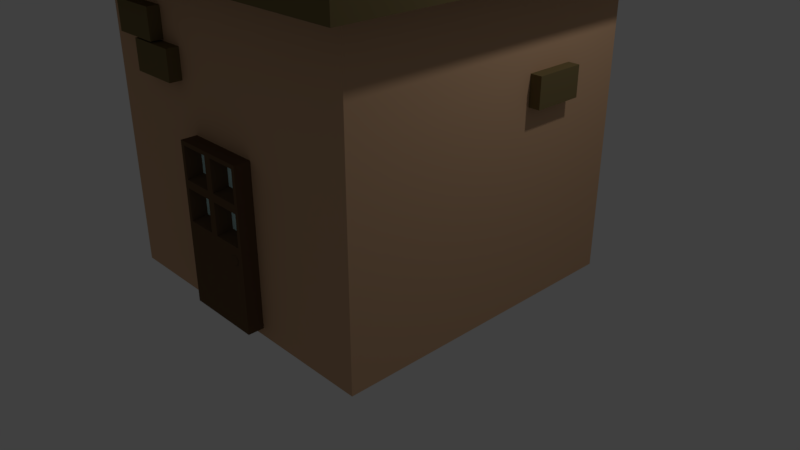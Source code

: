 # Source: House2.blend  (saved by Blender 2.79.0; exported with 4.5.12 LTS)
import bpy
from mathutils import Matrix  # noqa: F401  (used for matrix-valued properties, if any)

bpy.ops.wm.read_factory_settings(use_empty=True)
scene = bpy.context.scene
scene.name = 'Scene'

# ---- collections
col_collection_1 = bpy.data.collections.new('Collection 1'); scene.collection.children.link(col_collection_1)

# ---- materials (node trees are filled in below, after node groups)
mat_roof = bpy.data.materials.new('Roof')
mat_roof.alpha_threshold = 0.0
mat_roof.use_transparent_shadow = False
mat_roof.diffuse_color = (0.1902, 0.1441, 0.06226, 1.0)
mat_roof.roughness = 0.5
mat_door = bpy.data.materials.new('Door')
mat_door.alpha_threshold = 0.0
mat_door.use_transparent_shadow = False
mat_door.diffuse_color = (0.1376, 0.08273, 0.04389, 1.0)
mat_door.roughness = 0.5
mat_glass = bpy.data.materials.new('Glass')
mat_glass.alpha_threshold = 0.0
mat_glass.use_transparent_shadow = False
mat_glass.diffuse_color = (0.6739, 1.0, 1.0, 1.0)
mat_glass.roughness = 0.5
mat_house = bpy.data.materials.new('House')
mat_house.alpha_threshold = 0.0
mat_house.use_transparent_shadow = False
mat_house.diffuse_color = (0.65, 0.4043, 0.2387, 1.0)
mat_house.roughness = 0.5
mat_house.line_color = (0.0, 0.0, 0.0, 1.0)

# ---- material node trees

# ---- world
world_world = bpy.data.worlds.new('World'); scene.world = world_world
world_world.color = (0.05088, 0.05088, 0.05088)
world_world.use_sun_shadow = False
world_world.sun_shadow_jitter_overblur = 0.0
world_world.cycles.sampling_method = 'MANUAL'

# ---- cameras
cam_camera = bpy.data.cameras.new('Camera')
cam_camera.clip_end = 100.0
cam_camera.lens = 35.0
cam_camera.sensor_width = 32.0
cam_camera.sensor_height = 18.0
cam_camera.ortho_scale = 7.314
cam_camera.dof.focus_distance = 0.0
cam_camera.dof.aperture_fstop = 128.0

# ---- lights
light_lamp = bpy.data.lights.new('Lamp', 'POINT')
light_lamp.transmission_factor = 0.0
light_lamp.cutoff_distance = 30.0
light_lamp.energy = 100.0
light_lamp.shadow_buffer_clip_start = 1.001
light_lamp.shadow_soft_size = 0.1
light_lamp.shadow_maximum_resolution = 0.006
light_lamp.use_absolute_resolution = True

# ---- meshes
me_cube_006 = bpy.data.meshes.new('Cube.006')
me_cube_006.from_pydata([(-1.0, -1.0, -1.0), (-1.0, -1.0, 1.0), (-1.0, 1.0, -1.0), (-1.0, 1.0, 1.0), (1.0, -1.0, -1.0), (1.0, -1.0, 1.0), (1.0, 1.0, -1.0), (1.0, 1.0, 1.0)], [], [(0, 1, 3, 2), (2, 3, 7, 6), (6, 7, 5, 4), (4, 5, 1, 0), (2, 6, 4, 0), (7, 3, 1, 5)])
me_cube_006.materials.append(mat_roof)
me_cube_006.use_remesh_preserve_volume = False
me_cube_006.use_remesh_preserve_attributes = False
me_cube_006.use_mirror_vertex_groups = False
me_cube_006.update()
me_cube_005 = bpy.data.meshes.new('Cube.005')
me_cube_005.from_pydata([(-1.0, -1.0, -1.0), (-1.0, -1.0, 1.0), (-1.0, 1.0, -1.0), (-1.0, 1.0, 1.0), (1.0, -1.0, -1.0), (1.0, -1.0, 1.0), (1.0, 1.0, -1.0), (1.0, 1.0, 1.0)], [], [(0, 1, 3, 2), (2, 3, 7, 6), (6, 7, 5, 4), (4, 5, 1, 0), (2, 6, 4, 0), (7, 3, 1, 5)])
me_cube_005.materials.append(mat_roof)
me_cube_005.use_remesh_preserve_volume = False
me_cube_005.use_remesh_preserve_attributes = False
me_cube_005.use_mirror_vertex_groups = False
me_cube_005.update()
me_cube_004 = bpy.data.meshes.new('Cube.004')
me_cube_004.from_pydata([(-1.0, -1.0, -1.0), (-1.0, -1.0, 1.0), (-1.0, 1.0, -1.0), (-1.0, 1.0, 1.0), (1.0, -1.0, -1.0), (1.0, -1.0, 1.0), (1.0, 1.0, -1.0), (1.0, 1.0, 1.0)], [], [(0, 1, 3, 2), (2, 3, 7, 6), (6, 7, 5, 4), (4, 5, 1, 0), (2, 6, 4, 0), (7, 3, 1, 5)])
me_cube_004.materials.append(mat_roof)
me_cube_004.use_remesh_preserve_volume = False
me_cube_004.use_remesh_preserve_attributes = False
me_cube_004.use_mirror_vertex_groups = False
me_cube_004.update()
me_cube_003 = bpy.data.meshes.new('Cube.003')
me_cube_003.from_pydata([(-1.0, -1.0, -1.0), (-1.0, -1.0, 1.0), (-1.0, 1.0, -1.0), (-1.0, 1.0, 1.0), (1.0, -1.0, -1.0), (1.0, -1.0, 1.0), (1.0, 1.0, -1.0), (1.0, 1.0, 1.0)], [], [(0, 1, 3, 2), (2, 3, 7, 6), (6, 7, 5, 4), (4, 5, 1, 0), (2, 6, 4, 0), (7, 3, 1, 5)])
me_cube_003.materials.append(mat_roof)
me_cube_003.use_remesh_preserve_volume = False
me_cube_003.use_remesh_preserve_attributes = False
me_cube_003.use_mirror_vertex_groups = False
me_cube_003.update()
me_sphere = bpy.data.meshes.new('Sphere')
me_sphere.from_pydata([(0.0, 0.7071, 0.7071), (0.0, 1.0, -4.371e-08), (0.0, 0.7071, -0.7071), (0.5, 0.5, 0.7071), (0.7071, 0.7071, -4.371e-08), (0.5, 0.5, -0.7071), (0.7071, -8.521e-08, 0.7071), (1.0, -5.541e-08, -4.371e-08), (0.7071, -8.521e-08, -0.7071), (0.5, -0.5, 0.7071), (0.7071, -0.7071, -4.371e-08), (0.5, -0.5, -0.7071), (0.0, -8.742e-08, -1.0), (3.201e-08, -0.7071, 0.7071), (2.213e-09, -1.0, -4.371e-08), (3.201e-08, -0.7071, -0.7071), (-6.182e-08, -1.492e-07, 1.0), (-0.5, -0.5, 0.7071), (-0.7071, -0.7071, -4.371e-08), (-0.5, -0.5, -0.7071), (-0.7071, -8.521e-08, 0.7071), (-1.0, -5.541e-08, -4.371e-08), (-0.7071, -8.521e-08, -0.7071), (-0.5, 0.5, 0.7071), (-0.7071, 0.7071, -4.371e-08), (-0.5, 0.5, -0.7071)], [], [(2, 1, 4, 5), (0, 16, 3), (12, 2, 5), (1, 0, 3, 4), (5, 4, 7, 8), (3, 16, 6), (12, 5, 8), (4, 3, 6, 7), (8, 7, 10, 11), (6, 16, 9), (12, 8, 11), (7, 6, 9, 10), (11, 10, 14, 15), (9, 16, 13), (12, 11, 15), (10, 9, 13, 14), (15, 14, 18, 19), (13, 16, 17), (12, 15, 19), (14, 13, 17, 18), (19, 18, 21, 22), (17, 16, 20), (12, 19, 22), (18, 17, 20, 21), (21, 20, 23, 24), (22, 21, 24, 25), (20, 16, 23), (12, 22, 25), (12, 25, 2), (24, 23, 0, 1), (25, 24, 1, 2), (23, 16, 0)])
me_sphere.materials.append(mat_door)
me_sphere.use_remesh_preserve_volume = False
me_sphere.use_remesh_preserve_attributes = False
me_sphere.use_mirror_vertex_groups = False
me_sphere.update()
me_cube_002 = bpy.data.meshes.new('Cube.002')
me_cube_002.from_pydata([(-1.0, -1.0, -1.0), (-1.0, -1.0, 1.0), (-1.0, 1.0, -1.0), (-1.0, 1.0, 1.0), (1.0, -1.0, -1.0), (1.0, -1.0, 1.0), (1.0, 1.0, -1.0), (1.0, 1.0, 1.0), (-1.0, -1.0, 0.0), (-1.0, 1.0, 0.0), (1.0, 1.0, 0.0), (1.0, -1.0, 0.0), (-1.0, -1.0, 0.5), (-1.0, 1.0, 0.5), (1.0, 1.0, 0.5), (1.0, -1.0, 0.5), (0.0, 1.0, -1.0), (0.0, 1.0, 1.0), (0.0, -1.0, -1.0), (0.0, -1.0, 1.0), (0.0, -1.0, 0.0), (0.0, 1.0, 0.0), (0.0, -1.0, 0.5), (0.0, 1.0, 0.5), (-0.9, -1.0, 0.55), (-0.9, -1.0, 0.95), (-0.1, -1.0, 0.95), (-0.1, -1.0, 0.55), (0.9, -1.0, 0.95), (0.9, -1.0, 0.55), (0.1, -1.0, 0.95), (0.1, -1.0, 0.55), (0.9, -1.0, 0.45), (0.9, -1.0, 0.05), (0.1, -1.0, 0.05), (0.1, -1.0, 0.45), (-0.1, -1.0, 0.05), (-0.9, -1.0, 0.05), (-0.9, -1.0, 0.45), (-0.1, -1.0, 0.45), (-0.8114, -0.2988, 0.5943), (-0.8114, -0.2988, 0.9057), (-0.1886, -0.2988, 0.9057), (-0.1886, -0.2988, 0.5943), (0.8114, -0.2988, 0.9057), (0.8114, -0.2988, 0.5943), (0.1886, -0.2988, 0.9057), (0.1886, -0.2988, 0.5943), (0.8114, -0.2988, 0.4057), (0.8114, -0.2988, 0.0943), (0.1886, -0.2988, 0.0943), (0.1886, -0.2988, 0.4057), (-0.1886, -0.2988, 0.0943), (-0.8114, -0.2988, 0.0943), (-0.8114, -0.2988, 0.4057), (-0.1886, -0.2988, 0.4057)], [], [(12, 1, 3, 13), (23, 17, 7, 14), (14, 7, 5, 15), (12, 22, 27, 24), (16, 6, 4, 18), (17, 3, 1, 19), (18, 20, 8, 0), (6, 10, 11, 4), (16, 21, 10, 6), (0, 8, 9, 2), (20, 22, 39, 36), (10, 14, 15, 11), (21, 23, 14, 10), (8, 12, 13, 9), (9, 13, 23, 21), (20, 11, 33, 34), (2, 9, 21, 16), (4, 11, 20, 18), (7, 17, 19, 5), (2, 16, 18, 0), (5, 19, 30, 28), (13, 3, 17, 23), (26, 25, 41, 42), (19, 1, 25, 26), (22, 19, 26, 27), (1, 12, 24, 25), (29, 28, 44, 45), (19, 22, 31, 30), (15, 5, 28, 29), (22, 15, 29, 31), (25, 24, 40, 41), (11, 15, 32, 33), (22, 20, 34, 35), (15, 22, 35, 32), (36, 39, 55, 52), (22, 12, 38, 39), (12, 8, 37, 38), (8, 20, 36, 37), (43, 42, 41, 40), (45, 44, 46, 47), (49, 48, 51, 50), (52, 55, 54, 53), (33, 32, 48, 49), (28, 30, 46, 44), (37, 36, 52, 53), (24, 27, 43, 40), (34, 33, 49, 50), (31, 29, 45, 47), (38, 37, 53, 54), (27, 26, 42, 43), (32, 35, 51, 48), (30, 31, 47, 46), (39, 38, 54, 55), (35, 34, 50, 51)])
me_cube_002.polygons.foreach_set('material_index', [0, 0, 0, 0, 0, 0, 0, 0, 0, 0, 0, 0, 0, 0, 0, 0, 0, 0, 0, 0, 0, 0, 0, 0, 0, 0, 0, 0, 0, 0, 0, 0, 0, 0, 0, 0, 0, 0, 1, 1, 1, 1, 0, 0, 0, 0, 0, 0, 0, 0, 0, 0, 0, 0])
me_cube_002.materials.append(mat_door)
me_cube_002.materials.append(mat_glass)
me_cube_002.use_remesh_preserve_volume = False
me_cube_002.use_remesh_preserve_attributes = False
me_cube_002.use_mirror_vertex_groups = False
me_cube_002.update()
me_cube_001 = bpy.data.meshes.new('Cube.001')
me_cube_001.from_pydata([(-1.28, -1.28, -1.0), (-1.28, 1.28, -1.0), (1.28, -1.28, -1.0), (1.28, 1.28, -1.0), (0.0, 0.0, 0.0), (-1.28, 1.28, -1.099), (-1.28, -1.28, -1.099), (1.28, 1.28, -1.099), (1.28, -1.28, -1.099)], [], [(0, 4, 1), (1, 4, 3), (3, 4, 2), (2, 4, 0), (0, 1, 5, 6), (5, 7, 8, 6), (3, 2, 8, 7), (1, 3, 7, 5), (2, 0, 6, 8)])
me_cube_001.materials.append(mat_roof)
me_cube_001.use_remesh_preserve_volume = False
me_cube_001.use_remesh_preserve_attributes = False
me_cube_001.use_mirror_vertex_groups = False
me_cube_001.update()
me_cube = bpy.data.meshes.new('Cube')
me_cube.from_pydata([(1.0, 1.0, -1.05), (1.0, -1.0, -1.05), (-1.0, -1.0, -1.05), (-1.0, 1.0, -1.05), (1.0, 1.0, 1.0), (1.0, -1.0, 1.0), (-1.0, -1.0, 1.0), (-1.0, 1.0, 1.0)], [], [(0, 1, 2, 3), (4, 7, 6, 5), (0, 4, 5, 1), (1, 5, 6, 2), (2, 6, 7, 3), (4, 0, 3, 7)])
me_cube.materials.append(mat_house)
me_cube.use_remesh_preserve_volume = False
me_cube.use_remesh_preserve_attributes = False
me_cube.use_mirror_vertex_groups = False
me_cube.update()

# ---- objects
ob_brick_003 = bpy.data.objects.new('Brick.003', me_cube_006)
ob_brick_002 = bpy.data.objects.new('Brick.002', me_cube_005)
ob_brick_001 = bpy.data.objects.new('Brick.001', me_cube_004)
ob_brick = bpy.data.objects.new('Brick', me_cube_003)
ob_sphere = bpy.data.objects.new('Sphere', me_sphere)
ob_door = bpy.data.objects.new('Door', me_cube_002)
ob_roof = bpy.data.objects.new('Roof', me_cube_001)
ob_house = bpy.data.objects.new('House', me_cube)
ob_lamp = bpy.data.objects.new('Lamp', light_lamp)
ob_camera = bpy.data.objects.new('Camera', cam_camera)

# ---- transforms, parenting, visibility, modifiers, constraints
ob_brick_003.location = (-1.953, -0.1602, 2.528)
ob_brick_003.rotation_euler = (0.0, -0.0, 1.571)
ob_brick_003.scale = (0.3207, 0.09636, 0.1837)
ob_brick_003.lineart.crease_threshold = 0.0
ob_brick_002.location = (2.047, 0.8398, 2.528)
ob_brick_002.rotation_euler = (0.0, -0.0, 1.571)
ob_brick_002.scale = (0.3207, 0.09636, 0.1837)
ob_brick_002.lineart.crease_threshold = 0.0
ob_brick_001.location = (-0.998, -2.058, 2.755)
ob_brick_001.scale = (0.3207, 0.09636, 0.1837)
ob_brick_001.lineart.crease_threshold = 0.0
ob_brick.location = (-1.303, -2.058, 3.141)
ob_brick.scale = (0.3207, 0.09636, 0.1837)
ob_brick.lineart.crease_threshold = 0.0
ob_sphere.location = (0.3713, -2.15, 0.8781)
ob_sphere.rotation_euler = (1.454, 2.205e-16, 1.962e-16)
ob_sphere.scale = (0.08409, 0.08409, 0.08409)
ob_sphere.lineart.crease_threshold = 0.0
ob_door.location = (0.0, -1.95, 1.0)
ob_door.scale = (0.5, 0.25, 1.0)
ob_door.lineart.crease_threshold = 0.0
ob_roof.location = (0.0, 0.0, 6.0)
ob_roof.scale = (2.0, 2.0, 2.0)
ob_roof.lineart.crease_threshold = 0.0
ob_house.location = (0.0, 0.0, 2.0)
ob_house.scale = (2.0, 2.0, 2.0)
ob_house.lock_rotations_4d = False
ob_house.empty_display_type = 'ARROWS'
ob_house.lineart.crease_threshold = 0.0
ob_lamp.location = (4.076, 1.005, 5.904)
ob_lamp.rotation_euler = (0.6503, 0.05522, 1.866)
ob_lamp.lock_rotations_4d = False
ob_lamp.empty_display_type = 'ARROWS'
ob_lamp.color = (0.0, 0.0, 0.0, 0.0)
ob_lamp.lineart.crease_threshold = 0.0
ob_camera.location = (7.481, -6.508, 5.344)
ob_camera.rotation_euler = (1.109, 0.0, 0.8149)
ob_camera.lock_rotations_4d = False
ob_camera.empty_display_type = 'ARROWS'
ob_camera.color = (0.0, 0.0, 0.0, 0.0)
ob_camera.display_type = 'WIRE'
ob_camera.lineart.crease_threshold = 0.0

# ---- collection membership
col_collection_1.objects.link(ob_brick_003)
col_collection_1.objects.link(ob_brick_002)
col_collection_1.objects.link(ob_brick_001)
col_collection_1.objects.link(ob_brick)
col_collection_1.objects.link(ob_sphere)
col_collection_1.objects.link(ob_door)
col_collection_1.objects.link(ob_roof)
col_collection_1.objects.link(ob_house)
col_collection_1.objects.link(ob_lamp)
col_collection_1.objects.link(ob_camera)

# ---- scene / render settings (as saved in the file)
scene.camera = ob_camera
scene.frame_start = 1; scene.frame_end = 250; scene.frame_set(1)
scene.render.engine = 'BLENDER_EEVEE_NEXT'
scene.render.resolution_percentage = 50
scene.render.dither_intensity = 0.0
scene.cycles.use_denoising = False
scene.cycles.samples = 128
scene.cycles.sampling_pattern = 'TABULATED_SOBOL'
scene.cycles.use_adaptive_sampling = False
scene.cycles.use_light_tree = False
scene.cycles.blur_glossy = 0.0
scene.cycles.sample_clamp_indirect = 0.0
scene.view_settings.view_transform = 'Standard'
bpy.context.view_layer.update()
